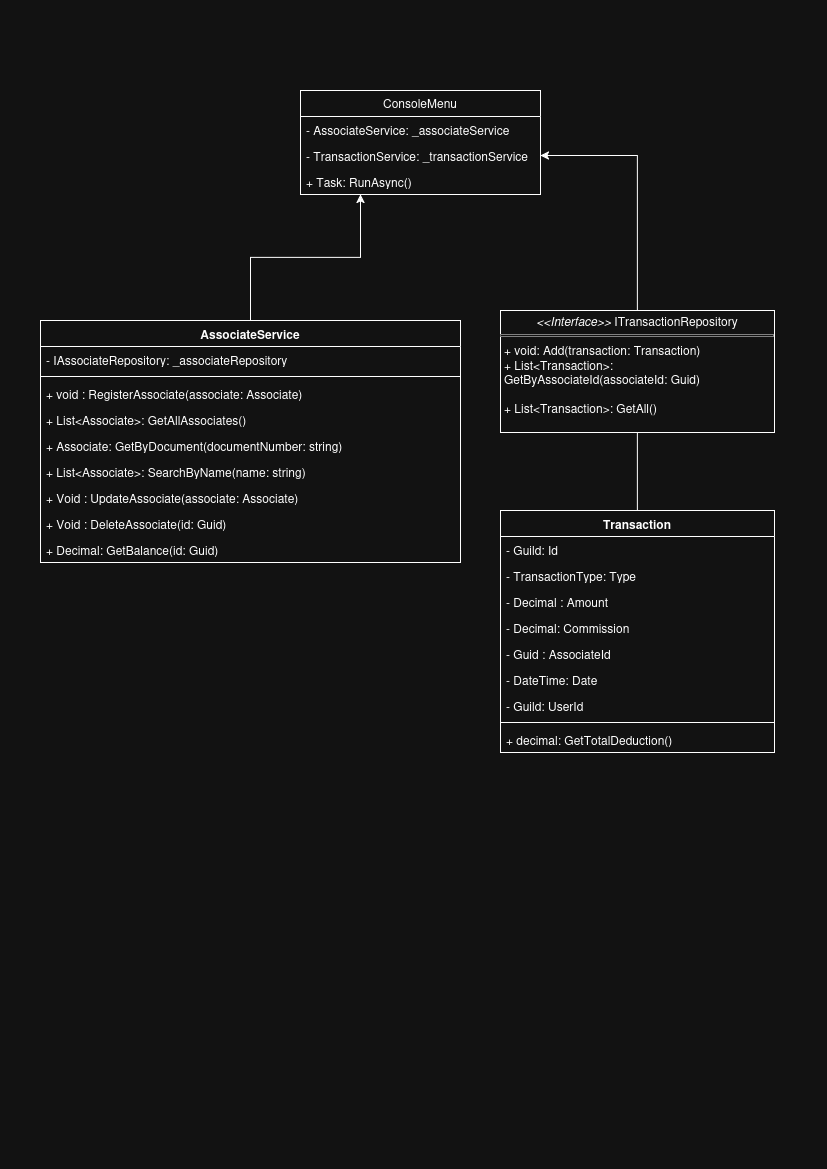

The diagram above was exported from draw.io. Its source (the exported page's mxGraphModel, read from the mxfile embedded in the PNG):
<mxGraphModel dx="1415" dy="794" grid="1" gridSize="10" guides="1" tooltips="1" connect="1" arrows="1" fold="1" page="1" pageScale="1" pageWidth="827" pageHeight="1169" math="0" shadow="0">
  <root>
    <mxCell id="0" />
    <mxCell id="1" parent="0" />
    <mxCell id="hhCFS2OnJdjEY7gMR_4U-1" parent="1" style="swimlane;fontStyle=0;childLayout=stackLayout;horizontal=1;startSize=26;fillColor=none;horizontalStack=0;resizeParent=1;resizeParentMax=0;resizeLast=0;collapsible=1;marginBottom=0;whiteSpace=wrap;html=1;" value="ConsoleMenu" vertex="1">
      <mxGeometry height="104" width="240" x="300" y="90" as="geometry" />
    </mxCell>
    <mxCell id="hhCFS2OnJdjEY7gMR_4U-2" parent="hhCFS2OnJdjEY7gMR_4U-1" style="text;strokeColor=none;fillColor=none;align=left;verticalAlign=top;spacingLeft=4;spacingRight=4;overflow=hidden;rotatable=0;points=[[0,0.5],[1,0.5]];portConstraint=eastwest;whiteSpace=wrap;html=1;" value="- AssociateService: _associateService" vertex="1">
      <mxGeometry height="26" width="240" y="26" as="geometry" />
    </mxCell>
    <mxCell id="hhCFS2OnJdjEY7gMR_4U-3" parent="hhCFS2OnJdjEY7gMR_4U-1" style="text;strokeColor=none;fillColor=none;align=left;verticalAlign=top;spacingLeft=4;spacingRight=4;overflow=hidden;rotatable=0;points=[[0,0.5],[1,0.5]];portConstraint=eastwest;whiteSpace=wrap;html=1;" value="- TransactionService: _transactionService" vertex="1">
      <mxGeometry height="26" width="240" y="52" as="geometry" />
    </mxCell>
    <mxCell id="hhCFS2OnJdjEY7gMR_4U-4" parent="hhCFS2OnJdjEY7gMR_4U-1" style="text;strokeColor=none;fillColor=none;align=left;verticalAlign=top;spacingLeft=4;spacingRight=4;overflow=hidden;rotatable=0;points=[[0,0.5],[1,0.5]];portConstraint=eastwest;whiteSpace=wrap;html=1;" value="+ Task: RunAsync()" vertex="1">
      <mxGeometry height="26" width="240" y="78" as="geometry" />
    </mxCell>
    <mxCell id="oePDsJzhpSfr4uUU2TL0-12" edge="1" parent="1" source="HipV-4GJLgcpjMH0U95u-1" style="edgeStyle=orthogonalEdgeStyle;rounded=0;orthogonalLoop=1;jettySize=auto;html=1;exitX=0.5;exitY=0;exitDx=0;exitDy=0;entryX=0.25;entryY=1;entryDx=0;entryDy=0;" target="hhCFS2OnJdjEY7gMR_4U-1">
      <mxGeometry relative="1" as="geometry" />
    </mxCell>
    <mxCell id="HipV-4GJLgcpjMH0U95u-1" parent="1" style="swimlane;fontStyle=1;align=center;verticalAlign=top;childLayout=stackLayout;horizontal=1;startSize=26;horizontalStack=0;resizeParent=1;resizeParentMax=0;resizeLast=0;collapsible=1;marginBottom=0;whiteSpace=wrap;html=1;" value="AssociateService " vertex="1">
      <mxGeometry height="242" width="420" x="40" y="320" as="geometry" />
    </mxCell>
    <mxCell id="HipV-4GJLgcpjMH0U95u-2" parent="HipV-4GJLgcpjMH0U95u-1" style="text;strokeColor=none;fillColor=none;align=left;verticalAlign=top;spacingLeft=4;spacingRight=4;overflow=hidden;rotatable=0;points=[[0,0.5],[1,0.5]];portConstraint=eastwest;whiteSpace=wrap;html=1;" value="- IAssociateRepository:&amp;nbsp;_associateRepository" vertex="1">
      <mxGeometry height="26" width="420" y="26" as="geometry" />
    </mxCell>
    <mxCell id="HipV-4GJLgcpjMH0U95u-3" parent="HipV-4GJLgcpjMH0U95u-1" style="line;strokeWidth=1;fillColor=none;align=left;verticalAlign=middle;spacingTop=-1;spacingLeft=3;spacingRight=3;rotatable=0;labelPosition=right;points=[];portConstraint=eastwest;strokeColor=inherit;" value="" vertex="1">
      <mxGeometry height="8" width="420" y="52" as="geometry" />
    </mxCell>
    <mxCell id="HipV-4GJLgcpjMH0U95u-4" parent="HipV-4GJLgcpjMH0U95u-1" style="text;strokeColor=none;fillColor=none;align=left;verticalAlign=top;spacingLeft=4;spacingRight=4;overflow=hidden;rotatable=0;points=[[0,0.5],[1,0.5]];portConstraint=eastwest;whiteSpace=wrap;html=1;" value="+&amp;nbsp;void :&amp;nbsp;RegisterAssociate(associate: Associate)" vertex="1">
      <mxGeometry height="26" width="420" y="60" as="geometry" />
    </mxCell>
    <mxCell id="HipV-4GJLgcpjMH0U95u-5" parent="HipV-4GJLgcpjMH0U95u-1" style="text;strokeColor=none;fillColor=none;align=left;verticalAlign=top;spacingLeft=4;spacingRight=4;overflow=hidden;rotatable=0;points=[[0,0.5],[1,0.5]];portConstraint=eastwest;whiteSpace=wrap;html=1;" value="+&amp;nbsp;List&amp;lt;Associate&amp;gt;:&amp;nbsp;GetAllAssociates()" vertex="1">
      <mxGeometry height="26" width="420" y="86" as="geometry" />
    </mxCell>
    <mxCell id="HipV-4GJLgcpjMH0U95u-6" parent="HipV-4GJLgcpjMH0U95u-1" style="text;strokeColor=none;fillColor=none;align=left;verticalAlign=top;spacingLeft=4;spacingRight=4;overflow=hidden;rotatable=0;points=[[0,0.5],[1,0.5]];portConstraint=eastwest;whiteSpace=wrap;html=1;" value="+&amp;nbsp;Associate:&amp;nbsp;GetByDocument(documentNumber: string)" vertex="1">
      <mxGeometry height="26" width="420" y="112" as="geometry" />
    </mxCell>
    <mxCell id="HipV-4GJLgcpjMH0U95u-8" parent="HipV-4GJLgcpjMH0U95u-1" style="text;strokeColor=none;fillColor=none;align=left;verticalAlign=top;spacingLeft=4;spacingRight=4;overflow=hidden;rotatable=0;points=[[0,0.5],[1,0.5]];portConstraint=eastwest;whiteSpace=wrap;html=1;" value="+&amp;nbsp;List&amp;lt;Associate&amp;gt;:&amp;nbsp;SearchByName(name: string)" vertex="1">
      <mxGeometry height="26" width="420" y="138" as="geometry" />
    </mxCell>
    <mxCell id="HipV-4GJLgcpjMH0U95u-9" parent="HipV-4GJLgcpjMH0U95u-1" style="text;strokeColor=none;fillColor=none;align=left;verticalAlign=top;spacingLeft=4;spacingRight=4;overflow=hidden;rotatable=0;points=[[0,0.5],[1,0.5]];portConstraint=eastwest;whiteSpace=wrap;html=1;" value="+ Void :&amp;nbsp;UpdateAssociate(associate: Associate)" vertex="1">
      <mxGeometry height="26" width="420" y="164" as="geometry" />
    </mxCell>
    <mxCell id="HipV-4GJLgcpjMH0U95u-10" parent="HipV-4GJLgcpjMH0U95u-1" style="text;strokeColor=none;fillColor=none;align=left;verticalAlign=top;spacingLeft=4;spacingRight=4;overflow=hidden;rotatable=0;points=[[0,0.5],[1,0.5]];portConstraint=eastwest;whiteSpace=wrap;html=1;" value="+ Void :&amp;nbsp;DeleteAssociate(id: Guid)" vertex="1">
      <mxGeometry height="26" width="420" y="190" as="geometry" />
    </mxCell>
    <mxCell id="HipV-4GJLgcpjMH0U95u-11" parent="HipV-4GJLgcpjMH0U95u-1" style="text;strokeColor=none;fillColor=none;align=left;verticalAlign=top;spacingLeft=4;spacingRight=4;overflow=hidden;rotatable=0;points=[[0,0.5],[1,0.5]];portConstraint=eastwest;whiteSpace=wrap;html=1;" value="+ Decimal:&amp;nbsp;GetBalance(id: Guid)" vertex="1">
      <mxGeometry height="26" width="420" y="216" as="geometry" />
    </mxCell>
    <mxCell id="oePDsJzhpSfr4uUU2TL0-13" edge="1" parent="1" source="oePDsJzhpSfr4uUU2TL0-1" style="edgeStyle=orthogonalEdgeStyle;rounded=0;orthogonalLoop=1;jettySize=auto;html=1;exitX=0.5;exitY=0;exitDx=0;exitDy=0;entryX=1;entryY=0.5;entryDx=0;entryDy=0;" target="hhCFS2OnJdjEY7gMR_4U-3">
      <mxGeometry relative="1" as="geometry" />
    </mxCell>
    <mxCell id="oePDsJzhpSfr4uUU2TL0-1" parent="1" style="swimlane;fontStyle=1;align=center;verticalAlign=top;childLayout=stackLayout;horizontal=1;startSize=26;horizontalStack=0;resizeParent=1;resizeParentMax=0;resizeLast=0;collapsible=1;marginBottom=0;whiteSpace=wrap;html=1;" value="Transaction" vertex="1">
      <mxGeometry height="242" width="274" x="500" y="510" as="geometry" />
    </mxCell>
    <mxCell id="oePDsJzhpSfr4uUU2TL0-2" parent="oePDsJzhpSfr4uUU2TL0-1" style="text;strokeColor=none;fillColor=none;align=left;verticalAlign=top;spacingLeft=4;spacingRight=4;overflow=hidden;rotatable=0;points=[[0,0.5],[1,0.5]];portConstraint=eastwest;whiteSpace=wrap;html=1;" value="- Guild: Id" vertex="1">
      <mxGeometry height="26" width="274" y="26" as="geometry" />
    </mxCell>
    <mxCell id="oePDsJzhpSfr4uUU2TL0-4" parent="oePDsJzhpSfr4uUU2TL0-1" style="text;strokeColor=none;fillColor=none;align=left;verticalAlign=top;spacingLeft=4;spacingRight=4;overflow=hidden;rotatable=0;points=[[0,0.5],[1,0.5]];portConstraint=eastwest;whiteSpace=wrap;html=1;" value="-&amp;nbsp;TransactionType:&amp;nbsp;Type" vertex="1">
      <mxGeometry height="26" width="274" y="52" as="geometry" />
    </mxCell>
    <mxCell id="oePDsJzhpSfr4uUU2TL0-5" parent="oePDsJzhpSfr4uUU2TL0-1" style="text;strokeColor=none;fillColor=none;align=left;verticalAlign=top;spacingLeft=4;spacingRight=4;overflow=hidden;rotatable=0;points=[[0,0.5],[1,0.5]];portConstraint=eastwest;whiteSpace=wrap;html=1;" value="- Decimal : Amount" vertex="1">
      <mxGeometry height="26" width="274" y="78" as="geometry" />
    </mxCell>
    <mxCell id="oePDsJzhpSfr4uUU2TL0-6" parent="oePDsJzhpSfr4uUU2TL0-1" style="text;strokeColor=none;fillColor=none;align=left;verticalAlign=top;spacingLeft=4;spacingRight=4;overflow=hidden;rotatable=0;points=[[0,0.5],[1,0.5]];portConstraint=eastwest;whiteSpace=wrap;html=1;" value="- Decimal:&amp;nbsp;Commission" vertex="1">
      <mxGeometry height="26" width="274" y="104" as="geometry" />
    </mxCell>
    <mxCell id="oePDsJzhpSfr4uUU2TL0-7" parent="oePDsJzhpSfr4uUU2TL0-1" style="text;strokeColor=none;fillColor=none;align=left;verticalAlign=top;spacingLeft=4;spacingRight=4;overflow=hidden;rotatable=0;points=[[0,0.5],[1,0.5]];portConstraint=eastwest;whiteSpace=wrap;html=1;" value="- Guid :&amp;nbsp;AssociateId" vertex="1">
      <mxGeometry height="26" width="274" y="130" as="geometry" />
    </mxCell>
    <mxCell id="oePDsJzhpSfr4uUU2TL0-8" parent="oePDsJzhpSfr4uUU2TL0-1" style="text;strokeColor=none;fillColor=none;align=left;verticalAlign=top;spacingLeft=4;spacingRight=4;overflow=hidden;rotatable=0;points=[[0,0.5],[1,0.5]];portConstraint=eastwest;whiteSpace=wrap;html=1;" value="- DateTime: Date" vertex="1">
      <mxGeometry height="26" width="274" y="156" as="geometry" />
    </mxCell>
    <mxCell id="oePDsJzhpSfr4uUU2TL0-9" parent="oePDsJzhpSfr4uUU2TL0-1" style="text;strokeColor=none;fillColor=none;align=left;verticalAlign=top;spacingLeft=4;spacingRight=4;overflow=hidden;rotatable=0;points=[[0,0.5],[1,0.5]];portConstraint=eastwest;whiteSpace=wrap;html=1;" value="- Guild:&amp;nbsp;UserId" vertex="1">
      <mxGeometry height="26" width="274" y="182" as="geometry" />
    </mxCell>
    <mxCell id="oePDsJzhpSfr4uUU2TL0-10" parent="oePDsJzhpSfr4uUU2TL0-1" style="line;strokeWidth=1;fillColor=none;align=left;verticalAlign=middle;spacingTop=-1;spacingLeft=3;spacingRight=3;rotatable=0;labelPosition=right;points=[];portConstraint=eastwest;strokeColor=inherit;" value="" vertex="1">
      <mxGeometry height="8" width="274" y="208" as="geometry" />
    </mxCell>
    <mxCell id="oePDsJzhpSfr4uUU2TL0-11" parent="oePDsJzhpSfr4uUU2TL0-1" style="text;strokeColor=none;fillColor=none;align=left;verticalAlign=top;spacingLeft=4;spacingRight=4;overflow=hidden;rotatable=0;points=[[0,0.5],[1,0.5]];portConstraint=eastwest;whiteSpace=wrap;html=1;" value="+ decimal:&amp;nbsp;GetTotalDeduction()" vertex="1">
      <mxGeometry height="26" width="274" y="216" as="geometry" />
    </mxCell>
    <mxCell id="BNMqmNHFc1uUTjoyXWjp-1" parent="1" style="verticalAlign=top;align=left;overflow=fill;html=1;whiteSpace=wrap;" value="&lt;p style=&quot;margin:0px;margin-top:4px;text-align:center;&quot;&gt;&lt;i&gt;&amp;lt;&amp;lt;Interface&amp;gt;&amp;gt;&lt;/i&gt; ITransactionRepository&lt;/p&gt;&lt;hr size=&quot;1&quot; style=&quot;border-style:solid;&quot;&gt;&lt;p style=&quot;margin:0px;margin-left:4px;&quot;&gt;+ void: Add(transaction: Transaction)&lt;br&gt;+ List&amp;lt;Transaction&amp;gt;: GetByAssociateId(associateId: Guid)&lt;/p&gt;&lt;p style=&quot;margin:0px;margin-left:4px;&quot;&gt;&lt;br&gt;&lt;/p&gt;&lt;p style=&quot;margin:0px;margin-left:4px;&quot;&gt;+&amp;nbsp;List&amp;lt;Transaction&amp;gt;:&amp;nbsp;GetAll()&lt;/p&gt;" vertex="1">
      <mxGeometry height="122" width="274" x="500" y="310" as="geometry" />
    </mxCell>
  </root>
</mxGraphModel>